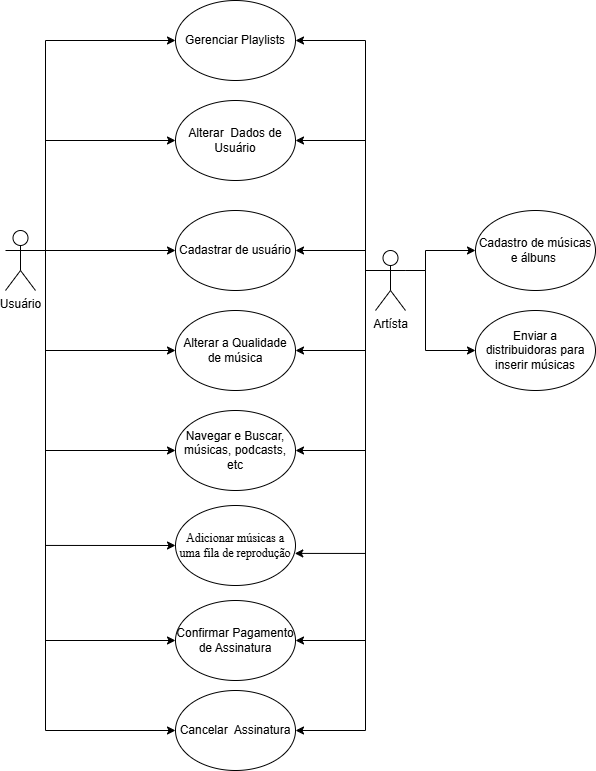

The diagram above was exported from draw.io. Its source (the exported page's mxGraphModel, read from the mxfile embedded in the PNG):
<mxGraphModel dx="1678" dy="914" grid="1" gridSize="10" guides="1" tooltips="1" connect="1" arrows="1" fold="1" page="1" pageScale="1" pageWidth="827" pageHeight="1169" math="0" shadow="0">
  <root>
    <mxCell id="0" />
    <mxCell id="1" parent="0" />
    <mxCell id="i1Yfe8FXTKSkAetBPmkg-5" style="edgeStyle=orthogonalEdgeStyle;rounded=0;orthogonalLoop=1;jettySize=auto;html=1;exitX=1;exitY=0.3333333333333333;exitDx=0;exitDy=0;exitPerimeter=0;entryX=0;entryY=0.5;entryDx=0;entryDy=0;" edge="1" parent="1" source="i1Yfe8FXTKSkAetBPmkg-1" target="i1Yfe8FXTKSkAetBPmkg-4">
      <mxGeometry relative="1" as="geometry">
        <Array as="points">
          <mxPoint x="140" y="290" />
          <mxPoint x="260" y="290" />
        </Array>
      </mxGeometry>
    </mxCell>
    <mxCell id="i1Yfe8FXTKSkAetBPmkg-8" style="edgeStyle=orthogonalEdgeStyle;rounded=0;orthogonalLoop=1;jettySize=auto;html=1;exitX=1;exitY=0.3333333333333333;exitDx=0;exitDy=0;exitPerimeter=0;entryX=0;entryY=0.5;entryDx=0;entryDy=0;" edge="1" parent="1" source="i1Yfe8FXTKSkAetBPmkg-1" target="i1Yfe8FXTKSkAetBPmkg-7">
      <mxGeometry relative="1" as="geometry">
        <Array as="points">
          <mxPoint x="140" y="180" />
        </Array>
      </mxGeometry>
    </mxCell>
    <mxCell id="i1Yfe8FXTKSkAetBPmkg-12" style="edgeStyle=orthogonalEdgeStyle;rounded=0;orthogonalLoop=1;jettySize=auto;html=1;exitX=1;exitY=0.3333333333333333;exitDx=0;exitDy=0;exitPerimeter=0;entryX=0;entryY=0.5;entryDx=0;entryDy=0;" edge="1" parent="1" source="i1Yfe8FXTKSkAetBPmkg-1" target="i1Yfe8FXTKSkAetBPmkg-10">
      <mxGeometry relative="1" as="geometry">
        <Array as="points">
          <mxPoint x="140" y="390" />
        </Array>
      </mxGeometry>
    </mxCell>
    <mxCell id="i1Yfe8FXTKSkAetBPmkg-14" style="edgeStyle=orthogonalEdgeStyle;rounded=0;orthogonalLoop=1;jettySize=auto;html=1;exitX=1;exitY=0.3333333333333333;exitDx=0;exitDy=0;exitPerimeter=0;entryX=0;entryY=0.5;entryDx=0;entryDy=0;" edge="1" parent="1" source="i1Yfe8FXTKSkAetBPmkg-1" target="i1Yfe8FXTKSkAetBPmkg-13">
      <mxGeometry relative="1" as="geometry">
        <Array as="points">
          <mxPoint x="140" y="290" />
          <mxPoint x="140" y="490" />
        </Array>
      </mxGeometry>
    </mxCell>
    <mxCell id="i1Yfe8FXTKSkAetBPmkg-16" style="edgeStyle=orthogonalEdgeStyle;rounded=0;orthogonalLoop=1;jettySize=auto;html=1;exitX=1;exitY=0.3333333333333333;exitDx=0;exitDy=0;exitPerimeter=0;entryX=0;entryY=0.5;entryDx=0;entryDy=0;" edge="1" parent="1" source="i1Yfe8FXTKSkAetBPmkg-1" target="i1Yfe8FXTKSkAetBPmkg-15">
      <mxGeometry relative="1" as="geometry">
        <Array as="points">
          <mxPoint x="140" y="290" />
          <mxPoint x="140" y="80" />
        </Array>
      </mxGeometry>
    </mxCell>
    <mxCell id="i1Yfe8FXTKSkAetBPmkg-18" style="edgeStyle=orthogonalEdgeStyle;rounded=0;orthogonalLoop=1;jettySize=auto;html=1;exitX=1;exitY=0.3333333333333333;exitDx=0;exitDy=0;exitPerimeter=0;entryX=0;entryY=0.5;entryDx=0;entryDy=0;" edge="1" parent="1" source="i1Yfe8FXTKSkAetBPmkg-1" target="i1Yfe8FXTKSkAetBPmkg-17">
      <mxGeometry relative="1" as="geometry">
        <Array as="points">
          <mxPoint x="140" y="290" />
          <mxPoint x="140" y="585" />
        </Array>
      </mxGeometry>
    </mxCell>
    <mxCell id="i1Yfe8FXTKSkAetBPmkg-23" style="edgeStyle=orthogonalEdgeStyle;rounded=0;orthogonalLoop=1;jettySize=auto;html=1;exitX=1;exitY=0.3333333333333333;exitDx=0;exitDy=0;exitPerimeter=0;entryX=0;entryY=0.5;entryDx=0;entryDy=0;" edge="1" parent="1" source="i1Yfe8FXTKSkAetBPmkg-1" target="i1Yfe8FXTKSkAetBPmkg-22">
      <mxGeometry relative="1" as="geometry">
        <Array as="points">
          <mxPoint x="140" y="290" />
          <mxPoint x="140" y="680" />
        </Array>
      </mxGeometry>
    </mxCell>
    <mxCell id="i1Yfe8FXTKSkAetBPmkg-26" style="edgeStyle=orthogonalEdgeStyle;rounded=0;orthogonalLoop=1;jettySize=auto;html=1;exitX=1;exitY=0.3333333333333333;exitDx=0;exitDy=0;exitPerimeter=0;entryX=0;entryY=0.5;entryDx=0;entryDy=0;" edge="1" parent="1" source="i1Yfe8FXTKSkAetBPmkg-1" target="i1Yfe8FXTKSkAetBPmkg-24">
      <mxGeometry relative="1" as="geometry">
        <Array as="points">
          <mxPoint x="140" y="290" />
          <mxPoint x="140" y="770" />
        </Array>
      </mxGeometry>
    </mxCell>
    <mxCell id="i1Yfe8FXTKSkAetBPmkg-1" value="Usuário" style="shape=umlActor;verticalLabelPosition=bottom;verticalAlign=top;html=1;outlineConnect=0;" vertex="1" parent="1">
      <mxGeometry x="100" y="270" width="30" height="60" as="geometry" />
    </mxCell>
    <mxCell id="i1Yfe8FXTKSkAetBPmkg-4" value="Cadastrar de usuário" style="ellipse;whiteSpace=wrap;html=1;" vertex="1" parent="1">
      <mxGeometry x="270" y="250" width="120" height="80" as="geometry" />
    </mxCell>
    <mxCell id="i1Yfe8FXTKSkAetBPmkg-7" value="&lt;span id=&quot;docs-internal-guid-3ea259be-7fff-96ae-5eb6-302aa7eda25d&quot;&gt;&lt;span style=&quot;font-family: Arial, sans-serif; background-color: transparent; font-variant-numeric: normal; font-variant-east-asian: normal; font-variant-alternates: normal; font-variant-position: normal; font-variant-emoji: normal; vertical-align: baseline; white-space-collapse: preserve;&quot;&gt;&lt;font style=&quot;font-size: 12px;&quot;&gt;Alterar  Dados de Usuário&lt;/font&gt;&lt;/span&gt;&lt;/span&gt;" style="ellipse;whiteSpace=wrap;html=1;" vertex="1" parent="1">
      <mxGeometry x="270" y="140" width="120" height="80" as="geometry" />
    </mxCell>
    <mxCell id="i1Yfe8FXTKSkAetBPmkg-10" value="&lt;span id=&quot;docs-internal-guid-004db39a-7fff-799d-d7b9-c6c5e29e5b0b&quot;&gt;&lt;span style=&quot;font-family: Arial, sans-serif; background-color: transparent; font-variant-numeric: normal; font-variant-east-asian: normal; font-variant-alternates: normal; font-variant-position: normal; font-variant-emoji: normal; vertical-align: baseline; white-space-collapse: preserve;&quot;&gt;&lt;font style=&quot;font-size: 12px;&quot;&gt;&lt;span style=&quot;font-weight: 400;&quot;&gt;Alterar a&lt;/span&gt; Qualidade de música&lt;/font&gt;&lt;/span&gt;&lt;/span&gt;" style="ellipse;whiteSpace=wrap;html=1;" vertex="1" parent="1">
      <mxGeometry x="270" y="350" width="120" height="80" as="geometry" />
    </mxCell>
    <mxCell id="i1Yfe8FXTKSkAetBPmkg-13" value="&lt;span id=&quot;docs-internal-guid-61364bcf-7fff-17e3-b1b7-2831645cb5c4&quot;&gt;&lt;span style=&quot;font-family: Arial, sans-serif; background-color: transparent; font-variant-numeric: normal; font-variant-east-asian: normal; font-variant-alternates: normal; font-variant-position: normal; font-variant-emoji: normal; vertical-align: baseline; white-space-collapse: preserve;&quot;&gt;&lt;font style=&quot;font-size: 12px;&quot;&gt;Navegar e Buscar, músicas, podcasts, etc&lt;/font&gt;&lt;/span&gt;&lt;/span&gt;" style="ellipse;whiteSpace=wrap;html=1;" vertex="1" parent="1">
      <mxGeometry x="270" y="450" width="120" height="80" as="geometry" />
    </mxCell>
    <mxCell id="i1Yfe8FXTKSkAetBPmkg-15" value="&lt;span id=&quot;docs-internal-guid-a6941c19-7fff-3b15-765d-a26129e93040&quot;&gt;&lt;span style=&quot;font-family: Arial, sans-serif; background-color: transparent; font-variant-numeric: normal; font-variant-east-asian: normal; font-variant-alternates: normal; font-variant-position: normal; font-variant-emoji: normal; vertical-align: baseline; white-space-collapse: preserve;&quot;&gt;&lt;font style=&quot;font-size: 12px;&quot;&gt;Gerenciar Playlists&lt;/font&gt;&lt;/span&gt;&lt;/span&gt;" style="ellipse;whiteSpace=wrap;html=1;" vertex="1" parent="1">
      <mxGeometry x="270" y="40" width="120" height="80" as="geometry" />
    </mxCell>
    <mxCell id="i1Yfe8FXTKSkAetBPmkg-17" value="&lt;span id=&quot;docs-internal-guid-0c337bd6-7fff-4b96-1fcb-b9a4d1b4cdc6&quot;&gt;&lt;span style=&quot;font-family: &amp;quot;Times New Roman&amp;quot;, serif; background-color: transparent; font-variant-numeric: normal; font-variant-east-asian: normal; font-variant-alternates: normal; font-variant-position: normal; font-variant-emoji: normal; vertical-align: baseline; white-space-collapse: preserve;&quot;&gt;&lt;font style=&quot;font-size: 12px;&quot;&gt;Adicionar músicas a uma fila de reprodução&lt;/font&gt;&lt;/span&gt;&lt;/span&gt;" style="ellipse;whiteSpace=wrap;html=1;" vertex="1" parent="1">
      <mxGeometry x="270" y="545" width="120" height="80" as="geometry" />
    </mxCell>
    <mxCell id="i1Yfe8FXTKSkAetBPmkg-22" value="&lt;span id=&quot;docs-internal-guid-5cb62cf4-7fff-1436-17e7-82cfe004233d&quot;&gt;&lt;span style=&quot;font-family: Arial, sans-serif; background-color: transparent; font-variant-numeric: normal; font-variant-east-asian: normal; font-variant-alternates: normal; font-variant-position: normal; font-variant-emoji: normal; vertical-align: baseline; white-space-collapse: preserve;&quot;&gt;&lt;font style=&quot;font-size: 12px;&quot;&gt;Confirmar Pagamento de Assinatura&lt;/font&gt;&lt;/span&gt;&lt;/span&gt;" style="ellipse;whiteSpace=wrap;html=1;" vertex="1" parent="1">
      <mxGeometry x="270" y="640" width="120" height="80" as="geometry" />
    </mxCell>
    <mxCell id="i1Yfe8FXTKSkAetBPmkg-24" value="&lt;span id=&quot;docs-internal-guid-9dff28bf-7fff-5c94-e84c-9c28d8a5338e&quot;&gt;&lt;span style=&quot;font-family: Arial, sans-serif; background-color: transparent; font-variant-numeric: normal; font-variant-east-asian: normal; font-variant-alternates: normal; font-variant-position: normal; font-variant-emoji: normal; vertical-align: baseline; white-space-collapse: preserve;&quot;&gt;&lt;font style=&quot;font-size: 12px;&quot;&gt;Cancelar  Assinatura&lt;/font&gt;&lt;/span&gt;&lt;/span&gt;" style="ellipse;whiteSpace=wrap;html=1;" vertex="1" parent="1">
      <mxGeometry x="270" y="730" width="120" height="80" as="geometry" />
    </mxCell>
    <mxCell id="i1Yfe8FXTKSkAetBPmkg-37" style="edgeStyle=orthogonalEdgeStyle;rounded=0;orthogonalLoop=1;jettySize=auto;html=1;exitX=1;exitY=0.3333333333333333;exitDx=0;exitDy=0;exitPerimeter=0;entryX=0;entryY=0.5;entryDx=0;entryDy=0;" edge="1" parent="1" source="i1Yfe8FXTKSkAetBPmkg-27" target="i1Yfe8FXTKSkAetBPmkg-28">
      <mxGeometry relative="1" as="geometry">
        <Array as="points">
          <mxPoint x="520" y="310" />
          <mxPoint x="520" y="290" />
        </Array>
      </mxGeometry>
    </mxCell>
    <mxCell id="i1Yfe8FXTKSkAetBPmkg-38" style="edgeStyle=orthogonalEdgeStyle;rounded=0;orthogonalLoop=1;jettySize=auto;html=1;exitX=1;exitY=0.3333333333333333;exitDx=0;exitDy=0;exitPerimeter=0;entryX=0;entryY=0.5;entryDx=0;entryDy=0;" edge="1" parent="1" source="i1Yfe8FXTKSkAetBPmkg-27" target="i1Yfe8FXTKSkAetBPmkg-30">
      <mxGeometry relative="1" as="geometry">
        <Array as="points">
          <mxPoint x="520" y="310" />
          <mxPoint x="520" y="390" />
        </Array>
      </mxGeometry>
    </mxCell>
    <mxCell id="i1Yfe8FXTKSkAetBPmkg-39" style="edgeStyle=orthogonalEdgeStyle;rounded=0;orthogonalLoop=1;jettySize=auto;html=1;exitX=0;exitY=0.3333333333333333;exitDx=0;exitDy=0;exitPerimeter=0;entryX=1;entryY=0.5;entryDx=0;entryDy=0;" edge="1" parent="1" source="i1Yfe8FXTKSkAetBPmkg-27" target="i1Yfe8FXTKSkAetBPmkg-15">
      <mxGeometry relative="1" as="geometry">
        <Array as="points">
          <mxPoint x="460" y="310" />
          <mxPoint x="460" y="80" />
        </Array>
      </mxGeometry>
    </mxCell>
    <mxCell id="i1Yfe8FXTKSkAetBPmkg-40" style="edgeStyle=orthogonalEdgeStyle;rounded=0;orthogonalLoop=1;jettySize=auto;html=1;exitX=0;exitY=0.3333333333333333;exitDx=0;exitDy=0;exitPerimeter=0;entryX=1;entryY=0.5;entryDx=0;entryDy=0;" edge="1" parent="1" source="i1Yfe8FXTKSkAetBPmkg-27" target="i1Yfe8FXTKSkAetBPmkg-7">
      <mxGeometry relative="1" as="geometry">
        <Array as="points">
          <mxPoint x="460" y="310" />
          <mxPoint x="460" y="180" />
        </Array>
      </mxGeometry>
    </mxCell>
    <mxCell id="i1Yfe8FXTKSkAetBPmkg-41" style="edgeStyle=orthogonalEdgeStyle;rounded=0;orthogonalLoop=1;jettySize=auto;html=1;exitX=0;exitY=0.3333333333333333;exitDx=0;exitDy=0;exitPerimeter=0;entryX=1;entryY=0.5;entryDx=0;entryDy=0;" edge="1" parent="1" source="i1Yfe8FXTKSkAetBPmkg-27" target="i1Yfe8FXTKSkAetBPmkg-4">
      <mxGeometry relative="1" as="geometry">
        <Array as="points">
          <mxPoint x="460" y="310" />
          <mxPoint x="460" y="290" />
        </Array>
      </mxGeometry>
    </mxCell>
    <mxCell id="i1Yfe8FXTKSkAetBPmkg-42" style="edgeStyle=orthogonalEdgeStyle;rounded=0;orthogonalLoop=1;jettySize=auto;html=1;exitX=0;exitY=0.3333333333333333;exitDx=0;exitDy=0;exitPerimeter=0;entryX=1;entryY=0.5;entryDx=0;entryDy=0;" edge="1" parent="1" source="i1Yfe8FXTKSkAetBPmkg-27" target="i1Yfe8FXTKSkAetBPmkg-10">
      <mxGeometry relative="1" as="geometry">
        <Array as="points">
          <mxPoint x="460" y="310" />
          <mxPoint x="460" y="390" />
        </Array>
      </mxGeometry>
    </mxCell>
    <mxCell id="i1Yfe8FXTKSkAetBPmkg-43" style="edgeStyle=orthogonalEdgeStyle;rounded=0;orthogonalLoop=1;jettySize=auto;html=1;exitX=0;exitY=0.3333333333333333;exitDx=0;exitDy=0;exitPerimeter=0;entryX=1;entryY=0.5;entryDx=0;entryDy=0;" edge="1" parent="1" source="i1Yfe8FXTKSkAetBPmkg-27" target="i1Yfe8FXTKSkAetBPmkg-13">
      <mxGeometry relative="1" as="geometry">
        <Array as="points">
          <mxPoint x="460" y="310" />
          <mxPoint x="460" y="490" />
        </Array>
      </mxGeometry>
    </mxCell>
    <mxCell id="i1Yfe8FXTKSkAetBPmkg-45" style="edgeStyle=orthogonalEdgeStyle;rounded=0;orthogonalLoop=1;jettySize=auto;html=1;exitX=0;exitY=0.3333333333333333;exitDx=0;exitDy=0;exitPerimeter=0;entryX=1;entryY=0.5;entryDx=0;entryDy=0;" edge="1" parent="1" source="i1Yfe8FXTKSkAetBPmkg-27" target="i1Yfe8FXTKSkAetBPmkg-22">
      <mxGeometry relative="1" as="geometry">
        <Array as="points">
          <mxPoint x="460" y="310" />
          <mxPoint x="460" y="680" />
        </Array>
      </mxGeometry>
    </mxCell>
    <mxCell id="i1Yfe8FXTKSkAetBPmkg-46" style="edgeStyle=orthogonalEdgeStyle;rounded=0;orthogonalLoop=1;jettySize=auto;html=1;exitX=0;exitY=0.3333333333333333;exitDx=0;exitDy=0;exitPerimeter=0;entryX=1;entryY=0.5;entryDx=0;entryDy=0;" edge="1" parent="1" source="i1Yfe8FXTKSkAetBPmkg-27" target="i1Yfe8FXTKSkAetBPmkg-24">
      <mxGeometry relative="1" as="geometry">
        <Array as="points">
          <mxPoint x="460" y="310" />
          <mxPoint x="460" y="770" />
        </Array>
      </mxGeometry>
    </mxCell>
    <mxCell id="i1Yfe8FXTKSkAetBPmkg-27" value="Artísta" style="shape=umlActor;verticalLabelPosition=bottom;verticalAlign=top;html=1;outlineConnect=0;" vertex="1" parent="1">
      <mxGeometry x="470" y="290" width="30" height="60" as="geometry" />
    </mxCell>
    <mxCell id="i1Yfe8FXTKSkAetBPmkg-28" value="&lt;span id=&quot;docs-internal-guid-bd8d934a-7fff-9d2a-0c6c-db8b4d05b4c8&quot;&gt;&lt;span style=&quot;font-family: Arial, sans-serif; background-color: transparent; font-variant-numeric: normal; font-variant-east-asian: normal; font-variant-alternates: normal; font-variant-position: normal; font-variant-emoji: normal; vertical-align: baseline; white-space-collapse: preserve;&quot;&gt;&lt;font style=&quot;font-size: 12px;&quot;&gt;Cadastro de músicas e álbuns &lt;/font&gt;&lt;/span&gt;&lt;/span&gt;" style="ellipse;whiteSpace=wrap;html=1;" vertex="1" parent="1">
      <mxGeometry x="570" y="250" width="120" height="80" as="geometry" />
    </mxCell>
    <mxCell id="i1Yfe8FXTKSkAetBPmkg-30" value="&lt;font face=&quot;Arial, sans-serif&quot;&gt;&lt;span style=&quot;white-space-collapse: preserve;&quot;&gt;Enviar a distribuidoras para inserir músicas&lt;/span&gt;&lt;/font&gt;" style="ellipse;whiteSpace=wrap;html=1;" vertex="1" parent="1">
      <mxGeometry x="570" y="350" width="120" height="80" as="geometry" />
    </mxCell>
    <mxCell id="i1Yfe8FXTKSkAetBPmkg-44" style="edgeStyle=orthogonalEdgeStyle;rounded=0;orthogonalLoop=1;jettySize=auto;html=1;exitX=0;exitY=0.3333333333333333;exitDx=0;exitDy=0;exitPerimeter=0;entryX=0.994;entryY=0.599;entryDx=0;entryDy=0;entryPerimeter=0;" edge="1" parent="1" source="i1Yfe8FXTKSkAetBPmkg-27" target="i1Yfe8FXTKSkAetBPmkg-17">
      <mxGeometry relative="1" as="geometry">
        <Array as="points">
          <mxPoint x="460" y="310" />
          <mxPoint x="460" y="593" />
        </Array>
      </mxGeometry>
    </mxCell>
  </root>
</mxGraphModel>